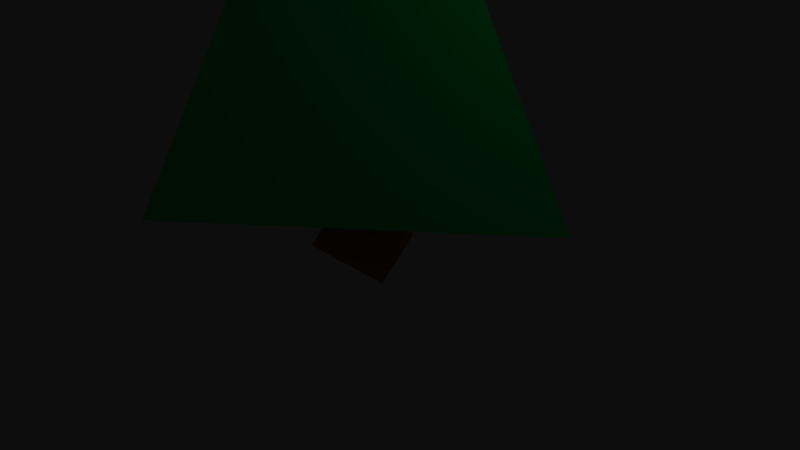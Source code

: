 # Source: pine.blend  (saved by Blender 2.78.0; exported with 4.5.12 LTS)
import bpy
from mathutils import Matrix  # noqa: F401  (used for matrix-valued properties, if any)

bpy.ops.wm.read_factory_settings(use_empty=True)
scene = bpy.context.scene
scene.name = 'Scene'

# ---- collections
col_collection_1 = bpy.data.collections.new('Collection 1'); scene.collection.children.link(col_collection_1)

# ---- materials (node trees are filled in below, after node groups)
mat_green = bpy.data.materials.new('green')
mat_green.alpha_threshold = 0.0
mat_green.use_transparent_shadow = False
mat_green.diffuse_color = (0.0, 0.8941, 0.2118, 1.0)
mat_green.roughness = 0.5
mat_brown = bpy.data.materials.new('brown')
mat_brown.alpha_threshold = 0.0
mat_brown.use_transparent_shadow = False
mat_brown.diffuse_color = (0.6706, 0.3216, 0.2118, 1.0)
mat_brown.roughness = 0.5
mat_white = bpy.data.materials.new('white')
mat_white.alpha_threshold = 0.0
mat_white.use_transparent_shadow = False
mat_white.diffuse_color = (1.0, 0.9451, 0.9098, 1.0)
mat_white.roughness = 0.5

# ---- material node trees

# ---- world
world_world = bpy.data.worlds.new('World'); scene.world = world_world
world_world.color = (0.05088, 0.05088, 0.05088)
world_world.use_sun_shadow = False
world_world.sun_shadow_jitter_overblur = 0.0
world_world.cycles.sampling_method = 'MANUAL'

# ---- cameras
cam_camera = bpy.data.cameras.new('Camera')
cam_camera.clip_end = 100.0
cam_camera.lens = 35.0
cam_camera.sensor_width = 32.0
cam_camera.sensor_height = 18.0
cam_camera.ortho_scale = 7.314
cam_camera.dof.focus_distance = 0.0
cam_camera.dof.aperture_fstop = 128.0

# ---- lights
light_lamp = bpy.data.lights.new('Lamp', 'POINT')
light_lamp.transmission_factor = 0.0
light_lamp.cutoff_distance = 30.0
light_lamp.energy = 100.0
light_lamp.shadow_buffer_clip_start = 1.001
light_lamp.shadow_soft_size = 0.1
light_lamp.shadow_maximum_resolution = 0.006
light_lamp.use_absolute_resolution = True

# ---- meshes
me_cone = bpy.data.meshes.new('Cone')
me_cone.from_pydata([(-3.616e-08, 0.78, 0.0), (0.6755, -0.39, 0.0), (-3.616e-08, 1.808e-08, 1.56), (-0.6755, -0.39, 0.0), (-1.805, 2.048, 1.04), (2.676, 0.5394, 1.04), (6.965e-09, 4.135e-08, 6.5), (-0.8709, -2.587, 1.04), (-0.2897, -0.8608, 4.684), (-0.5605, 0.6359, 4.805), (1.117, 0.2251, 4.221)], [], [(0, 2, 1), (1, 2, 3), (3, 2, 0), (4, 9, 10, 5), (5, 10, 8, 7), (7, 8, 9, 4), (8, 10, 6), (9, 8, 6), (10, 9, 6)])
me_cone.polygons.foreach_set('material_index', [1, 1, 1, 0, 0, 0, 2, 2, 2])
me_cone.materials.append(mat_green)
me_cone.materials.append(mat_brown)
me_cone.materials.append(mat_white)
me_cone.use_remesh_preserve_volume = False
me_cone.use_remesh_preserve_attributes = False
me_cone.use_mirror_vertex_groups = False
me_cone.update()

# ---- objects
ob_pine = bpy.data.objects.new('pine', me_cone)
ob_lamp = bpy.data.objects.new('Lamp', light_lamp)
ob_camera = bpy.data.objects.new('Camera', cam_camera)

# ---- transforms, parenting, visibility, modifiers, constraints
ob_pine.location = (3.179e-08, -1.589e-08, 0.0)
ob_pine.lineart.crease_threshold = 0.0
ob_lamp.location = (4.076, 1.005, 5.904)
ob_lamp.rotation_euler = (0.6503, 0.05522, 1.866)
ob_lamp.lock_rotations_4d = False
ob_lamp.empty_display_type = 'ARROWS'
ob_lamp.color = (0.0, 0.0, 0.0, 0.0)
ob_lamp.lineart.crease_threshold = 0.0
ob_camera.location = (7.481, -6.508, 5.344)
ob_camera.rotation_euler = (1.109, 0.0, 0.8149)
ob_camera.lock_rotations_4d = False
ob_camera.empty_display_type = 'ARROWS'
ob_camera.color = (0.0, 0.0, 0.0, 0.0)
ob_camera.display_type = 'WIRE'
ob_camera.lineart.crease_threshold = 0.0

# ---- collection membership
col_collection_1.objects.link(ob_pine)
col_collection_1.objects.link(ob_lamp)
col_collection_1.objects.link(ob_camera)

# ---- scene / render settings (as saved in the file)
scene.camera = ob_camera
scene.frame_start = 1; scene.frame_end = 250; scene.frame_set(1)
scene.render.engine = 'BLENDER_EEVEE_NEXT'
scene.render.resolution_percentage = 50
scene.render.dither_intensity = 0.0
scene.cycles.use_denoising = False
scene.cycles.samples = 128
scene.cycles.sampling_pattern = 'TABULATED_SOBOL'
scene.cycles.light_sampling_threshold = 0.0
scene.cycles.use_adaptive_sampling = False
scene.cycles.use_light_tree = False
scene.cycles.blur_glossy = 0.0
scene.cycles.sample_clamp_indirect = 0.0
scene.view_settings.view_transform = 'Raw'
bpy.context.view_layer.update()
